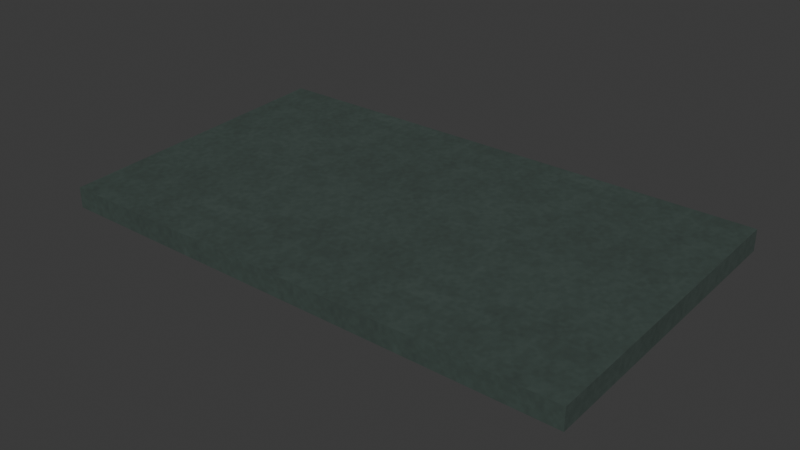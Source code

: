 # Source: flat-metal-awning.lod1.blend  (saved by Blender 4.3.34; exported with 4.5.12 LTS)
import bpy
from mathutils import Matrix  # noqa: F401  (used for matrix-valued properties, if any)

bpy.ops.wm.read_factory_settings(use_empty=True)
scene = bpy.context.scene
scene.name = 'Scene'

# ---- collections
col_collection = bpy.data.collections.new('Collection'); scene.collection.children.link(col_collection)

# ---- images (referenced by path relative to the original .blend; pixels are not part of the script)
import os
ASSET_DIR = os.environ.get("B2B_ASSET_DIR", "")  # directory of the original .blend (textures are referenced by path, not embedded)
HERE = os.path.dirname(os.path.abspath(__file__))  # packed textures are extracted next to this script under _unpacked/

def load_image(name, relpath, width, height, colorspace="sRGB"):
    """Load a texture the original file referenced (path relative to the .blend, or extracted next to this script)."""
    p = next((c for c in (os.path.join(HERE, relpath), os.path.join(ASSET_DIR, relpath)) if relpath and os.path.exists(c)), "")
    if p:
        img = bpy.data.images.load(p, check_existing=True)
        img.name = name
    else:  # same state as the original file: an image datablock whose file is absent (Cycles renders it pink)
        img = bpy.data.images.new(name, width, height)
        img.source = "FILE"
        img.filepath = "//" + (relpath or name)
    img.colorspace_settings.name = colorspace
    return img
img_painted_metal_color_png = load_image('painted-metal-color.png', '_unpacked/painted-metal-color.7abd9a76.png', 480, 480, 'sRGB')
img_painted_metal_normal_png = load_image('painted-metal-normal.png', '_unpacked/painted-metal-normal.ea7b61ae.png', 480, 480, 'Non-Color')
img_painted_metal_orm_png = load_image('painted-metal-orm.png', '_unpacked/painted-metal-orm.7951ee23.png', 480, 480, 'Non-Color')

# ---- materials (node trees are filled in below, after node groups)
mat_city_painted_metal_metre_uv = bpy.data.materials.new('City painted-metal metre UV')
mat_city_painted_metal_metre_uv.use_backface_culling = True

# ---- material node trees
mat_city_painted_metal_metre_uv.use_nodes = True; mat_city_painted_metal_metre_uv.node_tree.nodes.clear()
_N = mat_city_painted_metal_metre_uv.node_tree.nodes; _L = mat_city_painted_metal_metre_uv.node_tree.links
n0 = _N.new('ShaderNodeBsdfPrincipled'); n0.name = 'Principled BSDF'; n0.location = (10, 300)
n1 = _N.new('ShaderNodeOutputMaterial'); n1.name = 'Material Output'; n1.location = (300, 300)
n2 = _N.new('ShaderNodeUVMap'); n2.name = 'UV Map'; n2.location = (0, 0)
n2.uv_map = 'UVMap'
n3 = _N.new('ShaderNodeVectorMath'); n3.name = 'Metres to shared physical repeat'; n3.location = (0, 0)
n3.operation = 'MULTIPLY'
n3.inputs[1].default_value = (1.25, 1.25, 1.0)
n4 = _N.new('ShaderNodeTexImage'); n4.name = 'Image Texture'; n4.location = (0, 0)
n4.image = img_painted_metal_color_png
n5 = _N.new('ShaderNodeTexImage'); n5.name = 'Image Texture.001'; n5.location = (0, 0)
n5.image = img_painted_metal_normal_png
n6 = _N.new('ShaderNodeTexImage'); n6.name = 'Image Texture.002'; n6.location = (0, 0)
n6.image = img_painted_metal_orm_png
n7 = _N.new('ShaderNodeNormalMap'); n7.name = 'Normal Map'; n7.location = (0, 0)
n7.uv_map = 'UVMap'
n8 = _N.new('ShaderNodeSeparateColor'); n8.name = 'Separate Color'; n8.location = (0, 0)
_L.new(n0.outputs[0], n1.inputs[0])
_L.new(n2.outputs[0], n3.inputs[0])
_L.new(n3.outputs[0], n4.inputs[0])
_L.new(n3.outputs[0], n5.inputs[0])
_L.new(n3.outputs[0], n6.inputs[0])
_L.new(n4.outputs[0], n0.inputs[0])
_L.new(n5.outputs[0], n7.inputs[1])
_L.new(n7.outputs[0], n0.inputs[5])
_L.new(n6.outputs[0], n8.inputs[0])
_L.new(n8.outputs[1], n0.inputs[2])
_L.new(n8.outputs[2], n0.inputs[1])
n1.is_active_output = True

# ---- world
world_world = bpy.data.worlds.new('World'); scene.world = world_world
world_world.use_nodes = True; world_world.node_tree.nodes.clear()
_N = world_world.node_tree.nodes; _L = world_world.node_tree.links
n0 = _N.new('ShaderNodeOutputWorld'); n0.name = 'World Output'; n0.location = (300, 300)
n1 = _N.new('ShaderNodeBackground'); n1.name = 'Background'; n1.location = (10, 300)
n1.inputs[0].default_value = (0.05088, 0.05088, 0.05088, 1.0)
_L.new(n1.outputs[0], n0.inputs[0])
n0.is_active_output = True
world_world.color = (0.05088, 0.05088, 0.05088)
world_world.sun_shadow_jitter_overblur = 0.0

# ---- meshes
me_contemporary_sloped_drainage_canopy = bpy.data.meshes.new('Contemporary sloped drainage canopy')
me_contemporary_sloped_drainage_canopy.from_pydata([(-0.9, -0.02, 2.65), (-0.9, -1.02, 2.6), (-0.9, -1.02, 2.53), (-0.9, -0.02, 2.58), (0.9, -0.02, 2.65), (0.9, -1.02, 2.6), (0.9, -1.02, 2.53), (0.9, -0.02, 2.58)], [], [(3, 2, 1, 0), (4, 5, 6, 7), (0, 1, 5, 4), (1, 2, 6, 5), (2, 3, 7, 6), (3, 0, 4, 7)])
_uv = me_contemporary_sloped_drainage_canopy.uv_layers.new(name='UVMap')
_uv.uv.foreach_set('vector', [-0.02, 2.58, -1.02, 2.53, -1.02, 2.6, -0.02, 2.65, -0.02, 2.65, -1.02, 2.6, -1.02, 2.53, -0.02, 2.58, -0.9, -0.02, -0.9, -1.02, 0.9, -1.02, 0.9, -0.02, -0.9, 2.6, -0.9, 2.53, 0.9, 2.53, 0.9, 2.6, -0.9, -1.02, -0.9, -0.02, 0.9, -0.02, 0.9, -1.02, -0.9, 2.58, -0.9, 2.65, 0.9, 2.65, 0.9, 2.58])
me_contemporary_sloped_drainage_canopy.materials.append(mat_city_painted_metal_metre_uv)
me_contemporary_sloped_drainage_canopy.update()
me_cantilever_tapered_rib = bpy.data.meshes.new('Cantilever tapered rib')
me_cantilever_tapered_rib.from_pydata([(-0.7375, -0.02, 2.48), (-0.7375, -0.92, 2.53), (-0.7375, -0.02, 2.58), (-0.7025, -0.02, 2.48), (-0.7025, -0.92, 2.53), (-0.7025, -0.02, 2.58)], [], [(2, 0, 1), (3, 5, 4), (0, 3, 4, 1), (1, 4, 5, 2), (2, 5, 3, 0)])
_uv = me_cantilever_tapered_rib.uv_layers.new(name='UVMap')
_uv.uv.foreach_set('vector', [-0.02, 2.58, -0.02, 2.48, -0.92, 2.53, -0.02, 2.48, -0.02, 2.58, -0.92, 2.53, -0.7375, -0.02, -0.7025, -0.02, -0.7025, -0.92, -0.7375, -0.92, -0.7375, -0.92, -0.7025, -0.92, -0.7025, -0.02, -0.7375, -0.02, -0.7375, 2.58, -0.7025, 2.58, -0.7025, 2.48, -0.7375, 2.48])
me_cantilever_tapered_rib.materials.append(mat_city_painted_metal_metre_uv)
me_cantilever_tapered_rib.update()
me_cantilever_tapered_rib_001 = bpy.data.meshes.new('Cantilever tapered rib.001')
me_cantilever_tapered_rib_001.from_pydata([(0.7025, -0.02, 2.48), (0.7025, -0.92, 2.53), (0.7025, -0.02, 2.58), (0.7375, -0.02, 2.48), (0.7375, -0.92, 2.53), (0.7375, -0.02, 2.58)], [], [(2, 0, 1), (3, 5, 4), (0, 3, 4, 1), (1, 4, 5, 2), (2, 5, 3, 0)])
_uv = me_cantilever_tapered_rib_001.uv_layers.new(name='UVMap')
_uv.uv.foreach_set('vector', [-0.02, 2.58, -0.02, 2.48, -0.92, 2.53, -0.02, 2.48, -0.02, 2.58, -0.92, 2.53, 0.7025, -0.02, 0.7375, -0.02, 0.7375, -0.92, 0.7025, -0.92, 0.7025, -0.92, 0.7375, -0.92, 0.7375, -0.02, 0.7025, -0.02, 0.7025, 2.58, 0.7375, 2.58, 0.7375, 2.48, 0.7025, 2.48])
me_cantilever_tapered_rib_001.materials.append(mat_city_painted_metal_metre_uv)
me_cantilever_tapered_rib_001.update()

# ---- objects
ob_contemporary_sloped_drainage_canopy = bpy.data.objects.new('Contemporary sloped drainage canopy', me_contemporary_sloped_drainage_canopy)
ob_cantilever_tapered_rib = bpy.data.objects.new('Cantilever tapered rib', me_cantilever_tapered_rib)
ob_cantilever_tapered_rib_001 = bpy.data.objects.new('Cantilever tapered rib.001', me_cantilever_tapered_rib_001)

# ---- transforms, parenting, visibility, modifiers, constraints
ob_contemporary_sloped_drainage_canopy.location = (0.0, 0.0, 0.0)
ob_cantilever_tapered_rib.location = (0.0, 0.0, 0.0)
ob_cantilever_tapered_rib_001.location = (0.0, 0.0, 0.0)

# ---- collection membership
col_collection.objects.link(ob_contemporary_sloped_drainage_canopy)
col_collection.objects.link(ob_cantilever_tapered_rib)
col_collection.objects.link(ob_cantilever_tapered_rib_001)

# ---- scene / render settings (as saved in the file)
scene.frame_start = 1; scene.frame_end = 250; scene.frame_set(1)
scene.render.engine = 'BLENDER_EEVEE_NEXT'
bpy.context.view_layer.update()

# ---- added for rendering (the .blend has no active camera and no usable light): camera, sun
cam_auto = bpy.data.cameras.new('AutoCamera')
cam_auto.lens = 50.0
cam_auto.sensor_width = 36.0
cam_auto.clip_end = 1000.0
ob_auto_camera = bpy.data.objects.new('AutoCamera', cam_auto)
scene.collection.objects.link(ob_auto_camera)
ob_auto_camera.location = (1.91164, -2.81396, 4.09431)
ob_auto_camera.rotation_euler = (1.09748, -7.21219e-08, 0.694738)
scene.camera = ob_auto_camera
light_auto_sun = bpy.data.lights.new('AutoSun', 'SUN')
light_auto_sun.energy = 3.0
light_auto_sun.angle = 0.0523599
ob_auto_sun = bpy.data.objects.new('AutoSun', light_auto_sun)
scene.collection.objects.link(ob_auto_sun)
ob_auto_sun.rotation_euler = (0.872665, 0.174533, 0.523599)
bpy.context.view_layer.update()
